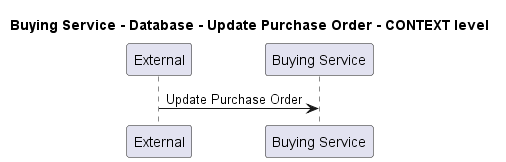

The diagram above was rendered by PlantUML. Its source (embedded in the PNG):
@startuml
!pragma layout smetana

title Buying Service - Database - Update Purchase Order - CONTEXT level

participant "External" as C4InterFlow.SoftwareSystems.ExternalSystem
participant "Buying Service" as ECommercePlatform.SoftwareSystems.BuyingService

C4InterFlow.SoftwareSystems.ExternalSystem -> ECommercePlatform.SoftwareSystems.BuyingService : Update Purchase Order


@enduml